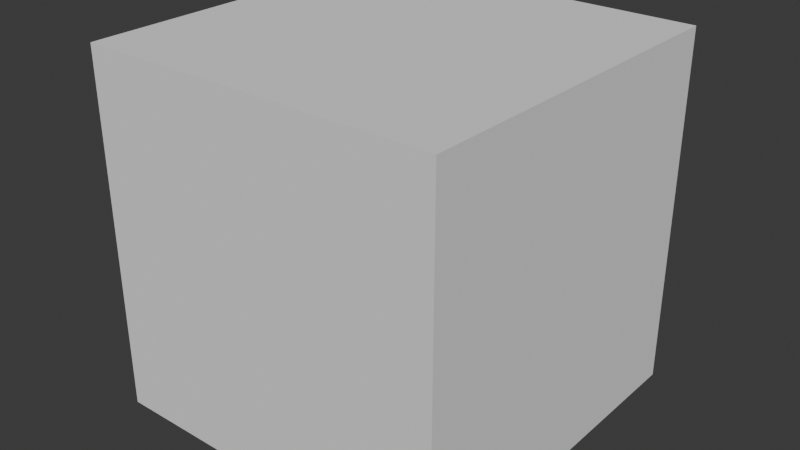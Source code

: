 # Source: LP_Workflow_4_0310.blend  (saved by Blender 5.0.118; exported with 4.5.12 LTS)
import bpy
from mathutils import Matrix  # noqa: F401  (used for matrix-valued properties, if any)

bpy.ops.wm.read_factory_settings(use_empty=True)
scene = bpy.context.scene
scene.name = 'Scene'

# ---- collections
col_collection = bpy.data.collections.new('Collection'); scene.collection.children.link(col_collection)

# ---- world
world_world = bpy.data.worlds.new('World'); scene.world = world_world
world_world.use_nodes = True; world_world.node_tree.nodes.clear()
_N = world_world.node_tree.nodes; _L = world_world.node_tree.links
n0 = _N.new('ShaderNodeOutputWorld'); n0.name = 'World Output'; n0.location = (200, 100)
n1 = _N.new('ShaderNodeBackground'); n1.name = 'Background'; n1.location = (-200, 100)
n1.inputs[0].default_value = (0.05088, 0.05088, 0.05088, 1.0)
_L.new(n1.outputs[0], n0.inputs[0])
n0.is_active_output = True
world_world.color = (0.05088, 0.05088, 0.05088)
world_world.sun_shadow_jitter_overblur = 0.0

# ---- meshes
me_cube_001 = bpy.data.meshes.new('Cube.001')
me_cube_001.from_pydata([(-1.0, -1.0, -1.0), (-1.0, -1.0, 1.0), (-1.0, 1.0, -1.0), (-1.0, 1.0, 1.0), (1.0, -1.0, -1.0), (1.0, -1.0, 1.0), (1.0, 1.0, -1.0), (1.0, 1.0, 1.0)], [], [(0, 1, 3, 2), (2, 3, 7, 6), (6, 7, 5, 4), (4, 5, 1, 0), (2, 6, 4, 0), (7, 3, 1, 5)])
_uv = me_cube_001.uv_layers.new(name='UVMap')
_uv.uv.foreach_set('vector', [0.375, 0.0, 0.625, 0.0, 0.625, 0.25, 0.375, 0.25, 0.375, 0.25, 0.625, 0.25, 0.625, 0.5, 0.375, 0.5, 0.375, 0.5, 0.625, 0.5, 0.625, 0.75, 0.375, 0.75, 0.375, 0.75, 0.625, 0.75, 0.625, 1.0, 0.375, 1.0, 0.125, 0.5, 0.375, 0.5, 0.375, 0.75, 0.125, 0.75, 0.625, 0.5, 0.875, 0.5, 0.875, 0.75, 0.625, 0.75])
me_cube_001.update()

# ---- objects
ob_cube = bpy.data.objects.new('Cube', me_cube_001)
ob_empty = bpy.data.objects.new('Empty', None)
ob_empty_001 = bpy.data.objects.new('Empty.001', None)

# ---- transforms, parenting, visibility, modifiers, constraints
ob_cube.location = (0.0, 0.0, 2.629)
ob_empty.location = (0.0, 4.578, 0.0)
ob_empty.rotation_euler = (1.571, -0.0, 1.571)
ob_empty.scale = (4.0, 4.0, 4.0)
ob_empty.empty_display_type = 'IMAGE'
ob_empty.empty_display_size = 5.0
ob_empty.empty_image_depth = 'BACK'
ob_empty.show_empty_image_perspective = False
ob_empty.use_empty_image_alpha = True
ob_empty.empty_image_side = 'FRONT'
ob_empty.color = (1.0, 1.0, 1.0, 0.2)
ob_empty_001.location = (0.0, 0.0, 0.0)
ob_empty_001.rotation_euler = (1.571, -0.0, 1.571)
ob_empty_001.scale = (2.0, 2.0, 2.0)
ob_empty_001.empty_display_type = 'IMAGE'
ob_empty_001.empty_display_size = 5.0
ob_empty_001.empty_image_depth = 'BACK'
ob_empty_001.show_empty_image_perspective = False
ob_empty_001.use_empty_image_alpha = True
ob_empty_001.empty_image_side = 'FRONT'
ob_empty_001.color = (1.0, 1.0, 1.0, 0.2)

# ---- collection membership
col_collection.objects.link(ob_cube)
col_collection.objects.link(ob_empty)
col_collection.objects.link(ob_empty_001)

# ---- scene / render settings (as saved in the file)
scene.frame_start = 1; scene.frame_end = 250; scene.frame_set(1)
scene.render.engine = 'BLENDER_EEVEE_NEXT'
scene.render.bake_bias = 0.0
scene.render.bake_samples = 0
scene.cycles.sampling_pattern = 'TABULATED_SOBOL'
scene.eevee.use_volume_custom_range = False
bpy.context.view_layer.update()

# ---- added for rendering (the .blend has no active camera and no usable light): camera, sun
cam_auto = bpy.data.cameras.new('AutoCamera')
cam_auto.lens = 50.0
cam_auto.sensor_width = 36.0
cam_auto.clip_end = 1000.0
ob_auto_camera = bpy.data.objects.new('AutoCamera', cam_auto)
scene.collection.objects.link(ob_auto_camera)
ob_auto_camera.location = (3.20507, -3.84609, 5.19352)
ob_auto_camera.rotation_euler = (1.09748, -7.21219e-08, 0.694738)
scene.camera = ob_auto_camera
light_auto_sun = bpy.data.lights.new('AutoSun', 'SUN')
light_auto_sun.energy = 3.0
light_auto_sun.angle = 0.0523599
ob_auto_sun = bpy.data.objects.new('AutoSun', light_auto_sun)
scene.collection.objects.link(ob_auto_sun)
ob_auto_sun.rotation_euler = (0.872665, 0.174533, 0.523599)
bpy.context.view_layer.update()
